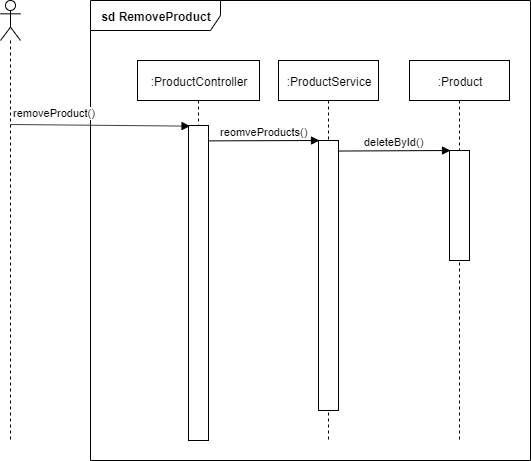

The diagram above was exported from draw.io. Its source (the exported page's mxGraphModel, read from the mxfile embedded in the PNG):
<mxGraphModel dx="1422" dy="804" grid="1" gridSize="10" guides="1" tooltips="1" connect="1" arrows="1" fold="1" page="1" pageScale="1" pageWidth="827" pageHeight="1169" math="0" shadow="0">
  <root>
    <mxCell id="fs1VfNLCdqM1HndQTqSm-0" />
    <mxCell id="fs1VfNLCdqM1HndQTqSm-1" parent="fs1VfNLCdqM1HndQTqSm-0" />
    <mxCell id="fs1VfNLCdqM1HndQTqSm-2" value="&lt;b&gt;sd RemoveProduct&lt;/b&gt;" style="shape=umlFrame;whiteSpace=wrap;html=1;width=130;height=30;" vertex="1" parent="fs1VfNLCdqM1HndQTqSm-1">
      <mxGeometry x="120" y="30" width="440" height="460" as="geometry" />
    </mxCell>
    <mxCell id="fs1VfNLCdqM1HndQTqSm-3" value=":ProductController" style="shape=umlLifeline;perimeter=lifelinePerimeter;whiteSpace=wrap;html=1;container=1;collapsible=0;recursiveResize=0;outlineConnect=0;" vertex="1" parent="fs1VfNLCdqM1HndQTqSm-1">
      <mxGeometry x="167" y="90" width="122" height="380" as="geometry" />
    </mxCell>
    <mxCell id="fs1VfNLCdqM1HndQTqSm-4" value=":Product" style="shape=umlLifeline;perimeter=lifelinePerimeter;whiteSpace=wrap;html=1;container=1;collapsible=0;recursiveResize=0;outlineConnect=0;" vertex="1" parent="fs1VfNLCdqM1HndQTqSm-1">
      <mxGeometry x="439" y="90" width="100" height="380" as="geometry" />
    </mxCell>
    <mxCell id="fs1VfNLCdqM1HndQTqSm-5" value="" style="html=1;points=[];perimeter=orthogonalPerimeter;" vertex="1" parent="fs1VfNLCdqM1HndQTqSm-1">
      <mxGeometry x="218" y="155" width="20" height="315" as="geometry" />
    </mxCell>
    <mxCell id="fs1VfNLCdqM1HndQTqSm-6" value="" style="shape=umlLifeline;participant=umlActor;perimeter=lifelinePerimeter;whiteSpace=wrap;html=1;container=1;collapsible=0;recursiveResize=0;verticalAlign=top;spacingTop=36;labelBackgroundColor=#ffffff;outlineConnect=0;" vertex="1" parent="fs1VfNLCdqM1HndQTqSm-1">
      <mxGeometry x="30" y="30" width="20" height="440" as="geometry" />
    </mxCell>
    <mxCell id="fs1VfNLCdqM1HndQTqSm-7" value="removeProduct()" style="html=1;verticalAlign=bottom;endArrow=block;entryX=0.078;entryY=0.002;entryDx=0;entryDy=0;entryPerimeter=0;" edge="1" parent="fs1VfNLCdqM1HndQTqSm-6" target="fs1VfNLCdqM1HndQTqSm-5">
      <mxGeometry x="-0.5059" y="3" width="80" relative="1" as="geometry">
        <mxPoint x="10.100000000000023" y="124" as="sourcePoint" />
        <mxPoint x="170.18000000000006" y="121.4799999999999" as="targetPoint" />
        <mxPoint as="offset" />
      </mxGeometry>
    </mxCell>
    <mxCell id="fs1VfNLCdqM1HndQTqSm-8" value="deleteById()" style="html=1;verticalAlign=bottom;endArrow=block;exitX=0.978;exitY=0.002;exitDx=0;exitDy=0;exitPerimeter=0;entryX=0.05;entryY=0;entryDx=0;entryDy=0;entryPerimeter=0;" edge="1" parent="fs1VfNLCdqM1HndQTqSm-1">
      <mxGeometry width="80" relative="1" as="geometry">
        <mxPoint x="367.55999999999995" y="180.53999999999996" as="sourcePoint" />
        <mxPoint x="480" y="180" as="targetPoint" />
      </mxGeometry>
    </mxCell>
    <mxCell id="fs1VfNLCdqM1HndQTqSm-9" value="" style="html=1;points=[];perimeter=orthogonalPerimeter;" vertex="1" parent="fs1VfNLCdqM1HndQTqSm-1">
      <mxGeometry x="479" y="180" width="20" height="110" as="geometry" />
    </mxCell>
    <mxCell id="fs1VfNLCdqM1HndQTqSm-11" value=":ProductService" style="shape=umlLifeline;perimeter=lifelinePerimeter;whiteSpace=wrap;html=1;container=1;collapsible=0;recursiveResize=0;outlineConnect=0;" vertex="1" parent="fs1VfNLCdqM1HndQTqSm-1">
      <mxGeometry x="308" y="90" width="100" height="380" as="geometry" />
    </mxCell>
    <mxCell id="fs1VfNLCdqM1HndQTqSm-12" value="reomveProducts()" style="html=1;verticalAlign=bottom;endArrow=block;exitX=0.995;exitY=0.001;exitDx=0;exitDy=0;exitPerimeter=0;entryX=0.05;entryY=0;entryDx=0;entryDy=0;entryPerimeter=0;" edge="1" parent="fs1VfNLCdqM1HndQTqSm-1">
      <mxGeometry width="80" relative="1" as="geometry">
        <mxPoint x="237.9000000000001" y="170.37" as="sourcePoint" />
        <mxPoint x="349" y="170" as="targetPoint" />
      </mxGeometry>
    </mxCell>
    <mxCell id="fs1VfNLCdqM1HndQTqSm-13" value="" style="html=1;points=[];perimeter=orthogonalPerimeter;" vertex="1" parent="fs1VfNLCdqM1HndQTqSm-1">
      <mxGeometry x="348" y="170" width="20" height="270" as="geometry" />
    </mxCell>
  </root>
</mxGraphModel>